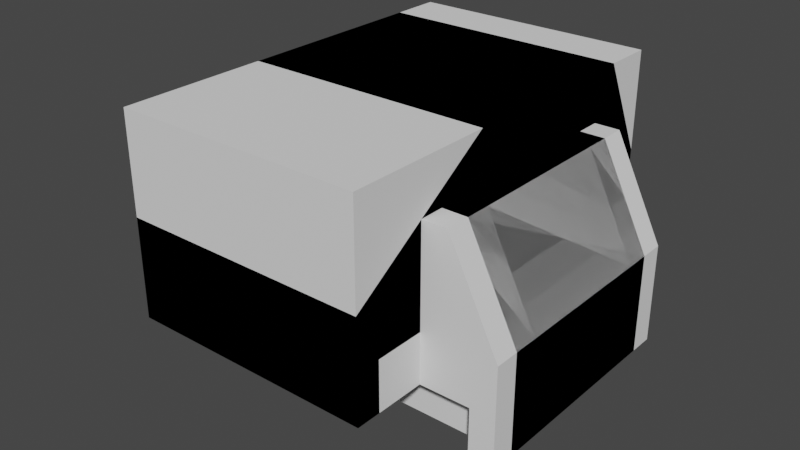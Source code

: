 # Source: DefaultVehicle.blend  (saved by Blender 3.6.11; exported with 4.5.12 LTS)
import bpy
from mathutils import Matrix  # noqa: F401  (used for matrix-valued properties, if any)

bpy.ops.wm.read_factory_settings(use_empty=True)
scene = bpy.context.scene
scene.name = 'Scene'

# ---- collections
col_collection = bpy.data.collections.new('Collection'); scene.collection.children.link(col_collection)

# ---- world
world_world = bpy.data.worlds.new('World'); scene.world = world_world
world_world.use_nodes = True; world_world.node_tree.nodes.clear()
_N = world_world.node_tree.nodes; _L = world_world.node_tree.links
n0 = _N.new('ShaderNodeOutputWorld'); n0.name = 'World Output'; n0.location = (300, 300)
n1 = _N.new('ShaderNodeBackground'); n1.name = 'Background'; n1.location = (10, 300)
n1.inputs[0].default_value = (0.05088, 0.05088, 0.05088, 1.0)
_L.new(n1.outputs[0], n0.inputs[0])
n0.is_active_output = True
world_world.color = (0.05088, 0.05088, 0.05088)
world_world.use_sun_shadow = False
world_world.sun_shadow_jitter_overblur = 0.0

# ---- meshes
me_cube_001 = bpy.data.meshes.new('Cube.001')
me_cube_001.from_pydata([(-1.0, -1.0, -1.0), (-1.0, -1.0, 1.0), (-1.0, 1.0, -1.0), (-1.0, 1.0, 1.0), (1.0, -1.0, -1.0), (1.0, -1.0, 1.0), (1.0, 1.0, -1.0), (1.0, 1.0, 1.0), (-0.25, 1.0, -1.0), (-0.25, 1.0, 1.0), (-0.25, -1.0, -1.0), (-0.25, -1.0, 1.0), (0.75, 1.0, 1.0), (0.75, -1.0, -1.0), (0.75, 1.0, -1.0), (0.75, -1.0, 1.0), (0.75, -1.0, 3.0), (-0.25, -1.0, 3.0), (-0.25, 1.0, 3.0), (0.75, 1.0, 3.0)], [], [(0, 1, 3, 2), (14, 12, 7, 6), (6, 7, 5, 4), (10, 11, 1, 0), (14, 6, 4, 13), (11, 17, 1), (11, 15, 16, 17), (2, 8, 10, 0), (13, 15, 11, 10), (2, 3, 9, 8), (4, 5, 15, 13), (15, 5, 16), (8, 14, 13, 10), (8, 9, 12, 14), (19, 18, 17, 16), (12, 9, 18, 19), (9, 3, 18), (12, 19, 7), (1, 3, 18, 17), (7, 5, 16, 19)])
_uv = me_cube_001.uv_layers.new(name='UVMap')
_uv.uv.foreach_set('vector', [0.375, 0.0, 0.625, 0.0, 0.625, 0.25, 0.375, 0.25, 0.375, 0.4375, 0.625, 0.4375, 0.625, 0.5, 0.375, 0.5, 0.375, 0.5, 0.625, 0.5, 0.625, 0.75, 0.375, 0.75, 0.375, 0.875, 0.625, 0.875, 0.625, 1.0, 0.375, 1.0, 0.3125, 0.5, 0.375, 0.5, 0.375, 0.75, 0.3125, 0.75, 0.625, 0.875, 0.625, 0.875, 0.625, 0.0, 0.625, 0.875, 0.625, 0.8125, 0.625, 0.8125, 0.625, 0.875, 0.125, 0.5, 0.25, 0.5, 0.25, 0.75, 0.125, 0.75, 0.375, 0.8125, 0.625, 0.8125, 0.625, 0.875, 0.375, 0.875, 0.375, 0.25, 0.625, 0.25, 0.625, 0.375, 0.375, 0.375, 0.375, 0.75, 0.625, 0.75, 0.625, 0.8125, 0.375, 0.8125, 0.625, 0.8125, 0.625, 0.75, 0.625, 0.8125, 0.25, 0.5, 0.3125, 0.5, 0.3125, 0.75, 0.25, 0.75, 0.375, 0.375, 0.625, 0.375, 0.625, 0.4375, 0.375, 0.4375, 0.6875, 0.5, 0.75, 0.5, 0.75, 0.75, 0.6875, 0.75, 0.625, 0.4375, 0.625, 0.375, 0.625, 0.375, 0.625, 0.4375, 0.625, 0.375, 0.625, 0.25, 0.625, 0.375, 0.625, 0.4375, 0.625, 0.4375, 0.625, 0.5, 0.625, 0.0, 0.625, 0.25, 0.75, 0.5, 0.75, 0.75, 0.625, 0.5, 0.625, 0.75, 0.6875, 0.75, 0.6875, 0.5])
me_cube_001.update()
me_cube_002 = bpy.data.meshes.new('Cube.002')
me_cube_002.from_pydata([(-1.0, -1.25, -1.0), (-1.0, -1.25, 1.0), (-1.0, 1.25, -1.0), (-1.0, 1.25, 1.0), (1.0, -1.25, -1.0), (1.0, -1.25, 1.0), (1.0, 1.25, -1.0), (1.0, 1.25, 1.0), (-0.25, 1.25, -1.0), (-0.25, 1.25, 1.0), (-0.25, -1.25, -1.0), (-0.25, -1.25, 1.0), (0.75, 1.25, 1.0), (0.75, -0.75, 0.0), (0.75, -1.25, 1.0), (0.75, -1.25, 3.0), (-0.25, -1.25, 3.0), (-0.25, 1.25, 3.0), (0.75, 1.25, 3.0), (-1.0, -1.25, 0.0), (-1.0, 1.25, 0.0), (1.0, 1.25, 0.0), (1.0, -1.25, 0.0), (-0.25, -1.25, 0.0), (-0.25, 1.25, 0.0), (0.75, -1.25, 0.0), (0.75, 1.25, 0.0), (-1.0, -0.75, -1.0), (-1.0, -0.75, 1.0), (1.0, -0.75, -1.0), (1.0, -0.75, 1.0), (-0.25, -0.75, -1.0), (0.75, -0.75, -1.0), (-0.25, -0.75, 3.0), (0.75, -0.75, 3.0), (1.0, -0.75, 0.0), (-1.0, -0.75, 0.0), (-0.625, -0.75, 0.0), (-0.5, -0.75, 0.0), (-0.875, -1.25, -1.0), (-0.375, -0.75, 0.0), (-0.375, -1.25, -1.0), (-0.375, -1.25, 0.0), (-0.5, -1.25, 0.0), (-0.625, -1.25, 0.0), (-0.75, -1.25, 0.0), (-0.875, -1.25, 0.0), (-0.375, -0.75, -1.0), (-0.5, -0.75, -1.0), (-0.625, -0.75, -1.0), (-0.75, -0.75, -1.0), (-0.875, -0.75, -1.0), (-0.75, -0.75, 0.0), (-0.875, -0.75, 0.0), (0.875, -1.25, -1.0), (0.875, -1.25, 0.0), (0.375, -1.25, -1.0), (0.625, -1.25, 0.0), (0.5, -1.25, 0.0), (0.375, -1.25, 0.0), (0.625, -0.75, -1.0), (0.5, -0.75, -1.0), (0.375, -0.75, -1.0), (0.375, -0.75, 0.0), (0.5, -0.75, 0.0), (0.625, -0.75, 0.0), (0.875, -0.75, -1.0), (0.875, -0.75, 0.0), (-1.0, 0.75, 1.0), (1.0, 0.75, -1.0), (-1.0, 0.75, 0.0), (-1.0, 0.75, -1.0), (1.0, 0.75, 1.0), (-0.25, 0.75, 3.0), (0.75, 0.75, 3.0), (1.0, 0.75, 0.0), (0.75, 0.75, -1.0), (-0.25, 0.75, -1.0), (0.875, 1.25, -1.0), (0.875, 1.25, 0.0), (0.875, 0.75, -1.0), (0.375, 1.25, -1.0), (0.375, 0.75, 0.0), (0.375, 1.25, 0.0), (0.5, 1.25, 0.0), (0.625, 1.25, 0.0), (0.625, 0.75, -1.0), (0.5, 0.75, -1.0), (0.375, 0.75, -1.0), (0.5, 0.75, 0.0), (0.625, 0.75, 0.0), (0.875, 0.75, 0.0), (0.75, 0.75, 0.0), (-0.375, 1.25, -1.0), (-0.625, 0.75, 0.0), (-0.5, 0.75, 0.0), (-0.375, 0.75, 0.0), (-0.875, 1.25, -1.0), (-0.875, 1.25, 0.0), (-0.75, 1.25, 0.0), (-0.625, 1.25, 0.0), (-0.5, 1.25, 0.0), (-0.375, 1.25, 0.0), (-0.375, 0.75, -1.0), (-0.5, 0.75, -1.0), (-0.625, 0.75, -1.0), (-0.75, 0.75, -1.0), (-0.875, 0.75, -1.0), (-0.75, 0.75, 0.0), (-0.875, 0.75, 0.0)], [], [(70, 68, 3, 20), (26, 12, 7, 21, 79), (35, 30, 5, 22), (23, 11, 1, 19, 46, 45, 44, 43, 42), (54, 66, 29, 4), (11, 16, 1), (11, 14, 15, 16), (0, 27, 51, 39), (25, 14, 11, 23, 59, 58, 57), (20, 3, 9, 24, 102, 101, 100, 99, 98), (22, 5, 14, 25, 55), (14, 5, 15), (24, 9, 12, 26, 85, 84, 83), (34, 33, 16, 15), (12, 9, 17, 18), (9, 3, 17), (12, 18, 7), (68, 3, 17, 73), (30, 5, 15, 34), (22, 55, 54, 4), (93, 102, 24, 8), (0, 39, 46, 19), (29, 35, 22, 4), (78, 79, 21, 6), (71, 70, 20, 2), (0, 19, 36, 27), (69, 75, 35, 29), (72, 30, 34, 74), (1, 28, 33, 16), (74, 73, 33, 34), (93, 8, 77, 103), (78, 6, 69, 80), (75, 72, 30, 35), (19, 1, 28, 36), (41, 10, 23, 42), (41, 47, 31, 10), (48, 47, 40, 38), (51, 50, 52, 53), (49, 48, 38, 37), (50, 49, 37, 52), (38, 40, 42, 43), (37, 38, 43, 44), (45, 52, 37, 44), (46, 53, 52, 45), (51, 53, 46, 39), (41, 42, 40, 47), (56, 59, 23, 10), (31, 62, 56, 10), (61, 60, 65, 64), (62, 61, 64, 63), (60, 32, 13, 65), (32, 66, 67, 13), (13, 67, 55, 25), (57, 65, 13, 25), (58, 64, 65, 57), (59, 63, 64, 58), (62, 63, 59, 56), (54, 55, 67, 66), (21, 7, 72, 75), (18, 17, 73, 74), (7, 72, 74, 18), (6, 21, 75, 69), (27, 36, 70, 71), (28, 68, 73, 33), (36, 28, 68, 70), (77, 88, 87, 86, 76, 32, 60, 61, 62, 31), (71, 107, 106, 105, 104, 103, 77, 31, 47, 48, 49, 50, 51, 27), (76, 80, 69, 29, 66, 32), (91, 92, 26, 79), (90, 89, 84, 85), (84, 89, 82, 83), (8, 81, 88, 77), (86, 87, 89, 90), (82, 88, 81, 83), (76, 86, 90, 92), (87, 88, 82, 89), (8, 24, 83, 81), (80, 76, 92, 91), (78, 80, 91, 79), (85, 26, 92, 90), (2, 97, 107, 71), (100, 101, 95, 94), (99, 100, 94, 108), (109, 98, 99, 108), (109, 107, 97, 98), (2, 20, 98, 97), (103, 104, 95, 96), (105, 106, 108, 94), (104, 105, 94, 95), (106, 107, 109, 108), (101, 102, 96, 95), (103, 96, 102, 93)])
_uv = me_cube_002.uv_layers.new(name='UVMap')
_uv.uv.foreach_set('vector', [0.3999, 0.6, 0.2667, 0.6, 0.2667, 0.5333, 0.3999, 0.5333, 0.2333, 0.4, 0.2333, 0.2667, 0.2667, 0.2667, 0.2667, 0.4, 0.25, 0.4, 0.6662, 0.7333, 0.5333, 0.7333, 0.5333, 0.6667, 0.6662, 0.6667, 0.4333, 0.4, 0.4333, 0.2667, 0.5333, 0.2667, 0.5333, 0.4, 0.5167, 0.4, 0.5, 0.4, 0.4833, 0.4, 0.4667, 0.4, 0.45, 0.4, 0.01667, 0.5333, 0.01667, 0.6, 0.0, 0.6, 0.0, 0.5333, 0.4333, 0.2667, 0.4333, 0.0, 0.5333, 0.2667, 0.4333, 0.2667, 0.3, 0.2667, 0.3, 0.0, 0.4333, 0.0, 0.2667, 0.5333, 0.2667, 0.6, 0.25, 0.6, 0.25, 0.5333, 0.3, 0.4, 0.3, 0.2667, 0.4333, 0.2667, 0.4333, 0.4, 0.35, 0.4, 0.3333, 0.4, 0.3167, 0.4, 0.0, 0.4, 0.0, 0.2667, 0.1, 0.2667, 0.1, 0.4, 0.08333, 0.4, 0.06667, 0.4, 0.05, 0.4, 0.03333, 0.4, 0.01667, 0.4, 0.2667, 0.4, 0.2667, 0.2667, 0.3, 0.2667, 0.3, 0.4, 0.2833, 0.4, 0.3, 0.2667, 0.2667, 0.2667, 0.3, 0.0, 0.1, 0.4, 0.1, 0.2667, 0.2333, 0.2667, 0.2333, 0.4, 0.2167, 0.4, 0.2, 0.4, 0.1833, 0.4, 0.9342, 0.4, 0.8008, 0.4, 0.8008, 0.3333, 0.9342, 0.3333, 0.2333, 0.2667, 0.1, 0.2667, 0.1, 0.0, 0.2333, 0.0, 0.1, 0.2667, 0.0, 0.2667, 0.1, 0.0, 0.2333, 0.2667, 0.2333, 0.0, 0.2667, 0.2667, 0.8073, 0.2667, 0.8073, 0.3333, 0.5333, 0.3333, 0.5333, 0.2667, 0.8008, 0.6, 0.8008, 0.6667, 0.5333, 0.6667, 0.5333, 0.6, 0.2667, 0.4, 0.2833, 0.4, 0.2833, 0.5333, 0.2667, 0.5333, 0.08333, 0.5333, 0.08333, 0.4, 0.1, 0.4, 0.1, 0.5333, 0.5333, 0.5333, 0.5167, 0.5333, 0.5167, 0.4, 0.5333, 0.4, 0.7991, 0.7333, 0.6662, 0.7333, 0.6662, 0.6667, 0.7991, 0.6667, 0.25, 0.5333, 0.25, 0.4, 0.2667, 0.4, 0.2667, 0.5333, 0.5332, 0.6, 0.3999, 0.6, 0.3999, 0.5333, 0.5332, 0.5333, 0.5332, 0.8667, 0.3999, 0.8667, 0.3999, 0.8, 0.5332, 0.8, 0.7991, 0.9333, 0.6662, 0.9333, 0.6662, 0.7333, 0.7991, 0.7333, 0.8008, 0.4, 0.8008, 0.6, 0.5333, 0.6, 0.5333, 0.4, 0.8073, 2.829e-08, 0.8073, 0.06667, 0.5333, 0.06667, 0.5333, 4.027e-08, 0.9342, 0.6, 0.8008, 0.6, 0.8008, 0.4, 0.9342, 0.4, 0.1833, 0.8667, 0.1667, 0.8667, 0.1667, 0.8, 0.1833, 0.8, 0.01667, 0.8667, 0.0, 0.8667, 0.0, 0.8, 0.01667, 0.8, 0.6662, 0.9333, 0.5333, 0.9333, 0.5333, 0.7333, 0.6662, 0.7333, 0.3999, 0.8667, 0.2667, 0.8667, 0.2667, 0.8, 0.3999, 0.8, 0.45, 0.5333, 0.4333, 0.5333, 0.4333, 0.4, 0.45, 0.4, 0.1833, 0.5333, 0.1833, 0.6, 0.1667, 0.6, 0.1667, 0.5333, 0.8158, 0.8, 0.7991, 0.8, 0.7991, 0.6667, 0.8158, 0.6667, 0.8658, 0.8, 0.8491, 0.8, 0.8491, 0.6667, 0.8658, 0.6667, 0.8324, 0.8, 0.8158, 0.8, 0.8158, 0.6667, 0.8324, 0.6667, 0.8491, 0.8, 0.8324, 0.8, 0.8324, 0.6667, 0.8491, 0.6667, 0.15, 0.9333, 0.1333, 0.9333, 0.1333, 0.8667, 0.15, 0.8667, 0.1667, 0.9333, 0.15, 0.9333, 0.15, 0.8667, 0.1667, 0.8667, 0.1833, 0.8667, 0.1833, 0.9333, 0.1667, 0.9333, 0.1667, 0.8667, 0.2, 0.8667, 0.2, 0.9333, 0.1833, 0.9333, 0.1833, 0.8667, 7.947e-09, 0.9996, 7.947e-09, 0.8667, 0.06667, 0.8667, 0.06667, 0.9996, 0.8658, 0.9333, 0.8658, 0.8, 0.9324, 0.8, 0.9324, 0.9333, 0.35, 0.5333, 0.35, 0.4, 0.4333, 0.4, 0.4333, 0.5333, 0.1667, 0.6, 0.08333, 0.6, 0.08333, 0.5333, 0.1667, 0.5333, 0.8573, 0.1333, 0.8406, 0.1333, 0.8406, 0.0, 0.8573, 0.0, 0.874, 0.1333, 0.8573, 0.1333, 0.8573, 0.0, 0.874, 0.0, 0.8406, 0.1333, 0.824, 0.1333, 0.824, 0.0, 0.8406, 0.0, 0.824, 0.1333, 0.8073, 0.1333, 0.8073, 0.0, 0.824, 0.0, 0.2167, 0.9333, 0.2, 0.9333, 0.2, 0.8667, 0.2167, 0.8667, 0.2333, 0.8667, 0.2333, 0.9333, 0.2167, 0.9333, 0.2167, 0.8667, 0.25, 0.8667, 0.25, 0.9333, 0.2333, 0.9333, 0.2333, 0.8667, 0.2667, 0.8667, 0.2667, 0.9333, 0.25, 0.9333, 0.25, 0.8667, 0.9324, 0.7996, 0.9324, 0.6667, 0.9991, 0.6667, 0.9991, 0.7996, 0.874, 0.1333, 0.874, 2.484e-10, 0.9406, 2.484e-10, 0.9406, 0.1333, 0.6662, 1.0, 0.5333, 1.0, 0.5333, 0.9333, 0.6662, 0.9333, 0.9342, 0.6667, 0.8008, 0.6667, 0.8008, 0.6, 0.9342, 0.6, 0.8008, 0.3333, 0.8008, 0.4, 0.5333, 0.4, 0.5333, 0.3333, 0.7991, 1.0, 0.6662, 1.0, 0.6662, 0.9333, 0.7991, 0.9333, 0.5332, 0.8, 0.3999, 0.8, 0.3999, 0.6, 0.5332, 0.6, 0.8073, 0.06667, 0.8073, 0.2667, 0.5333, 0.2667, 0.5333, 0.06667, 0.3999, 0.8, 0.2667, 0.8, 0.2667, 0.6, 0.3999, 0.6, 0.1667, 0.8, 0.08333, 0.8, 0.06667, 0.8, 0.05, 0.8, 0.03333, 0.8, 0.03333, 0.6, 0.05, 0.6, 0.06667, 0.6, 0.08333, 0.6, 0.1667, 0.6, 0.2667, 0.8, 0.25, 0.8, 0.2333, 0.8, 0.2167, 0.8, 0.2, 0.8, 0.1833, 0.8, 0.1667, 0.8, 0.1667, 0.6, 0.1833, 0.6, 0.2, 0.6, 0.2167, 0.6, 0.2333, 0.6, 0.25, 0.6, 0.2667, 0.6, 0.03333, 0.8, 0.01667, 0.8, 0.0, 0.8, 0.0, 0.6, 0.01667, 0.6, 0.03333, 0.6, 0.2667, 0.9333, 0.2667, 0.9167, 0.3333, 0.9167, 0.3333, 0.9333, 0.2667, 0.9, 0.2667, 0.8833, 0.3333, 0.8833, 0.3333, 0.9, 0.3333, 0.8833, 0.2667, 0.8833, 0.2667, 0.8667, 0.3333, 0.8667, 0.1667, 0.8667, 0.08333, 0.8667, 0.08333, 0.8, 0.1667, 0.8, 0.8991, 0.8, 0.8824, 0.8, 0.8824, 0.6667, 0.8991, 0.6667, 0.9991, 0.8, 0.9991, 0.9329, 0.9324, 0.9329, 0.9324, 0.8, 0.9158, 0.8, 0.8991, 0.8, 0.8991, 0.6667, 0.9158, 0.6667, 0.8824, 0.8, 0.8658, 0.8, 0.8658, 0.6667, 0.8824, 0.6667, 0.1, 0.5333, 0.1, 0.4, 0.1833, 0.4, 0.1833, 0.5333, 0.9324, 0.8, 0.9158, 0.8, 0.9158, 0.6667, 0.9324, 0.6667, 0.9406, 0.2666, 0.874, 0.2666, 0.874, 0.1333, 0.9406, 0.1333, 0.3333, 0.9, 0.3333, 0.9167, 0.2667, 0.9167, 0.2667, 0.9, 0.2667, 0.8667, 0.25, 0.8667, 0.25, 0.8, 0.2667, 0.8, 0.8406, 0.3333, 0.824, 0.3333, 0.824, 0.2667, 0.8406, 0.2667, 0.8573, 0.3333, 0.8406, 0.3333, 0.8406, 0.2667, 0.8573, 0.2667, 0.874, 0.2667, 0.874, 0.3333, 0.8573, 0.3333, 0.8573, 0.2667, 0.1333, 0.8667, 0.1333, 0.9996, 0.06667, 0.9996, 0.06667, 0.8667, 0.0, 0.5333, 0.0, 0.4, 0.01667, 0.4, 0.01667, 0.5333, 0.874, 0.2667, 0.8573, 0.2667, 0.8573, 0.1333, 0.874, 0.1333, 0.8406, 0.2667, 0.824, 0.2667, 0.824, 0.1333, 0.8406, 0.1333, 0.8573, 0.2667, 0.8406, 0.2667, 0.8406, 0.1333, 0.8573, 0.1333, 0.824, 0.2667, 0.8073, 0.2667, 0.8073, 0.1333, 0.824, 0.1333, 0.824, 0.3333, 0.8073, 0.3333, 0.8073, 0.2667, 0.824, 0.2667, 0.7991, 0.9333, 0.7991, 0.8, 0.8658, 0.8, 0.8658, 0.9333])
me_cube_002.update()
me_cube_003 = bpy.data.meshes.new('Cube.003')
me_cube_003.from_pydata([(2.5, -4.0, 1.0), (2.5, -4.0, 3.0), (-2.5, -4.0, 1.0), (-2.5, -4.0, 3.0), (2.5, 4.0, 1.0), (2.5, 4.0, 3.0), (-2.5, 4.0, 1.0), (-2.5, 4.0, 3.0), (-2.5, -1.0, 1.0), (-2.5, -1.0, 3.0), (2.5, -1.0, 1.0), (2.5, -1.0, 3.0), (-2.5, 3.0, 3.0), (1.5, 3.0, 2.0), (2.5, 3.0, 3.0), (2.5, 3.0, 5.0), (2.5, -1.0, 5.0), (-2.5, -1.0, 5.0), (-2.5, 3.0, 5.0), (2.5, -4.0, 2.0), (-2.5, -4.0, 2.0), (-2.5, 4.0, 2.0), (2.5, 4.0, 2.0), (2.5, -1.0, 2.0), (-2.5, -1.0, 2.0), (2.5, 3.0, 2.0), (-2.5, 3.0, 2.0), (1.5, -4.0, 1.0), (1.5, -4.0, 3.0), (1.5, 4.0, 1.0), (1.5, 4.0, 3.0), (1.5, -1.0, 1.0), (1.5, 3.0, 1.0), (1.5, -1.0, 5.0), (1.5, 3.0, 5.0), (1.5, 4.0, 2.0), (1.5, -4.0, 2.0), (1.5, -2.5, 2.0), (1.5, -2.0, 2.0), (2.5, -3.5, 1.0), (1.5, -1.5, 2.0), (2.5, -1.5, 1.0), (2.5, -1.5, 2.0), (2.5, -2.0, 2.0), (2.5, -2.5, 2.0), (2.5, -3.0, 2.0), (2.5, -3.5, 2.0), (1.5, -1.5, 1.0), (1.5, -2.0, 1.0), (1.5, -2.5, 1.0), (1.5, -3.0, 1.0), (1.5, -3.5, 1.0), (1.5, -3.0, 2.0), (1.5, -3.5, 2.0), (2.5, 3.5, 1.0), (2.5, 3.5, 2.0), (2.5, 1.5, 1.0), (2.5, 2.5, 2.0), (2.5, 2.0, 2.0), (2.5, 1.5, 2.0), (1.5, 2.5, 1.0), (1.5, 2.0, 1.0), (1.5, 1.5, 1.0), (1.5, 1.5, 2.0), (1.5, 2.0, 2.0), (1.5, 2.5, 2.0), (1.5, 3.5, 1.0), (1.5, 3.5, 2.0), (-1.5, -4.0, 3.0), (-1.5, 4.0, 1.0), (-1.5, -4.0, 2.0), (-1.5, -4.0, 1.0), (-1.5, 4.0, 3.0), (-1.5, -1.0, 5.0), (-1.5, 3.0, 5.0), (-1.5, 4.0, 2.0), (-1.5, 3.0, 1.0), (-1.5, -1.0, 1.0), (-2.5, 3.5, 1.0), (-2.5, 3.5, 2.0), (-1.5, 3.5, 1.0), (-2.5, 1.5, 1.0), (-1.5, 1.5, 2.0), (-2.5, 1.5, 2.0), (-2.5, 2.0, 2.0), (-2.5, 2.5, 2.0), (-1.5, 2.5, 1.0), (-1.5, 2.0, 1.0), (-1.5, 1.5, 1.0), (-1.5, 2.0, 2.0), (-1.5, 2.5, 2.0), (-1.5, 3.5, 2.0), (-1.5, 3.0, 2.0), (-2.5, -1.5, 1.0), (-1.5, -2.5, 2.0), (-1.5, -2.0, 2.0), (-1.5, -1.5, 2.0), (-2.5, -3.5, 1.0), (-2.5, -3.5, 2.0), (-2.5, -3.0, 2.0), (-2.5, -2.5, 2.0), (-2.5, -2.0, 2.0), (-2.5, -1.5, 2.0), (-1.5, -1.5, 1.0), (-1.5, -2.0, 1.0), (-1.5, -2.5, 1.0), (-1.5, -3.0, 1.0), (-1.5, -3.5, 1.0), (-1.5, -3.0, 2.0), (-1.5, -3.5, 2.0)], [], [(70, 68, 3, 20), (26, 12, 7, 21, 79), (35, 30, 5, 22), (23, 11, 1, 19, 46, 45, 44, 43, 42), (54, 66, 29, 4), (11, 16, 1), (11, 14, 15, 16), (0, 27, 51, 39), (25, 14, 11, 23, 59, 58, 57), (20, 3, 9, 24, 102, 101, 100, 99, 98), (22, 5, 14, 25, 55), (14, 5, 15), (24, 9, 12, 26, 85, 84, 83), (34, 33, 16, 15), (12, 9, 17, 18), (9, 3, 17), (12, 18, 7), (68, 73, 17, 3), (30, 34, 15, 5), (22, 55, 54, 4), (93, 102, 24, 8), (0, 39, 46, 19), (29, 35, 22, 4), (78, 79, 21, 6), (71, 70, 20, 2), (0, 19, 36, 27), (69, 75, 35, 29), (72, 74, 34, 30), (1, 16, 33, 28), (74, 73, 33, 34), (93, 8, 77, 103), (78, 6, 69, 80), (75, 72, 30, 35), (19, 1, 28, 36), (41, 10, 23, 42), (41, 47, 31, 10), (48, 47, 40, 38), (51, 50, 52, 53), (49, 48, 38, 37), (50, 49, 37, 52), (38, 40, 42, 43), (37, 38, 43, 44), (45, 52, 37, 44), (46, 53, 52, 45), (51, 53, 46, 39), (41, 42, 40, 47), (56, 59, 23, 10), (31, 62, 56, 10), (61, 60, 65, 64), (62, 61, 64, 63), (60, 32, 13, 65), (32, 66, 67, 13), (13, 67, 55, 25), (57, 65, 13, 25), (58, 64, 65, 57), (59, 63, 64, 58), (62, 63, 59, 56), (54, 55, 67, 66), (21, 7, 72, 75), (18, 17, 73, 74), (7, 18, 74, 72), (6, 21, 75, 69), (27, 36, 70, 71), (28, 33, 73, 68), (36, 28, 68, 70), (77, 88, 87, 86, 76, 32, 60, 61, 62, 31), (71, 107, 106, 105, 104, 103, 77, 31, 47, 48, 49, 50, 51, 27), (76, 80, 69, 29, 66, 32), (91, 92, 26, 79), (90, 89, 84, 85), (84, 89, 82, 83), (8, 81, 88, 77), (86, 87, 89, 90), (82, 88, 81, 83), (76, 86, 90, 92), (87, 88, 82, 89), (8, 24, 83, 81), (80, 76, 92, 91), (78, 80, 91, 79), (85, 26, 92, 90), (2, 97, 107, 71), (100, 101, 95, 94), (99, 100, 94, 108), (109, 98, 99, 108), (109, 107, 97, 98), (2, 20, 98, 97), (103, 104, 95, 96), (105, 106, 108, 94), (104, 105, 94, 95), (106, 107, 109, 108), (101, 102, 96, 95), (103, 96, 102, 93)])
_uv = me_cube_003.uv_layers.new(name='UVMap')
_uv.uv.foreach_set('vector', [0.6722, 0.6, 0.6055, 0.6, 0.6055, 0.5333, 0.6722, 0.5333, 0.5333, 0.06667, 0.4667, 0.06667, 0.4667, 1.139e-08, 0.5333, 8.476e-09, 0.5333, 0.03333, 0.5392, 0.6, 0.4729, 0.6, 0.4729, 0.5333, 0.5392, 0.5333, 0.8, 0.2, 0.7333, 0.2, 0.7333, -2.659e-10, 0.8, -3.18e-09, 0.8, 0.03333, 0.8, 0.06667, 0.8, 0.1, 0.8, 0.1333, 0.8, 0.1667, 2.186e-08, 0.5, 0.06667, 0.5, 0.06667, 0.5333, 2.331e-08, 0.5333, 0.7333, 0.2, 0.6, 0.2, 0.7333, -2.659e-10, 0.7333, 0.2, 0.7333, 0.4667, 0.6, 0.4667, 0.6, 0.2, 0.0, 0.0, 0.06667, -2.914e-09, 0.06667, 0.03333, 1.457e-09, 0.03333, 0.8, 0.4667, 0.7333, 0.4667, 0.7333, 0.2, 0.8, 0.2, 0.8, 0.3667, 0.8, 0.4, 0.8, 0.4333, 0.5333, 0.5333, 0.4667, 0.5333, 0.4667, 0.3333, 0.5333, 0.3333, 0.5333, 0.3667, 0.5333, 0.4, 0.5333, 0.4333, 0.5333, 0.4667, 0.5333, 0.5, 0.8, 0.5333, 0.7333, 0.5333, 0.7333, 0.4667, 0.8, 0.4667, 0.8, 0.5, 0.7333, 0.4667, 0.7333, 0.5333, 0.6, 0.4667, 0.5333, 0.3333, 0.4667, 0.3333, 0.4667, 0.06667, 0.5333, 0.06667, 0.5333, 0.1, 0.5333, 0.1333, 0.5333, 0.1667, 0.06667, 0.5333, 0.06667, 0.8, 1.907e-08, 0.8, 7.418e-09, 0.5333, 0.4667, 0.06667, 0.4667, 0.3333, 0.3333, 0.3333, 0.3333, 0.06667, 0.4667, 0.3333, 0.4667, 0.5333, 0.3333, 0.3333, 0.4667, 0.06667, 0.3333, 0.06667, 0.4667, 1.139e-08, 0.2667, 1.0, 0.2667, 0.8, 0.3333, 0.8, 0.3333, 1.0, 0.4729, 0.6, 0.3333, 0.6, 0.3333, 0.5333, 0.4729, 0.5333, 0.8, 0.5333, 0.8, 0.5, 0.8667, 0.5, 0.8667, 0.5333, 0.6, 0.3667, 0.5333, 0.3667, 0.5333, 0.3333, 0.6, 0.3333, 0.8667, -6.094e-09, 0.8667, 0.03333, 0.8, 0.03333, 0.8, -3.18e-09, 0.6055, 0.6, 0.5392, 0.6, 0.5392, 0.5333, 0.6055, 0.5333, 0.6, 0.03333, 0.5333, 0.03333, 0.5333, 8.476e-09, 0.6, 5.562e-09, 0.7389, 0.6, 0.6722, 0.6, 0.6722, 0.5333, 0.7389, 0.5333, 0.7389, 0.8667, 0.6722, 0.8667, 0.6722, 0.8, 0.7389, 0.8, 0.6055, 0.8, 0.5392, 0.8, 0.5392, 0.6, 0.6055, 0.6, 0.4729, 0.8, 0.3333, 0.8, 0.3333, 0.6, 0.4729, 0.6, 2.782e-08, 1.0, 1.907e-08, 0.8, 0.06667, 0.8, 0.06667, 1.0, 0.2667, 0.5333, 0.2667, 0.8, 0.06667, 0.8, 0.06667, 0.5333, 0.3333, 0.1667, 0.3333, 0.2, 0.2667, 0.2, 0.2667, 0.1667, 0.3333, 0.5, 0.3333, 0.5333, 0.2667, 0.5333, 0.2667, 0.5, 0.5392, 0.8, 0.4729, 0.8, 0.4729, 0.6, 0.5392, 0.6, 0.6722, 0.8667, 0.6055, 0.8667, 0.6055, 0.8, 0.6722, 0.8, 0.8667, 0.1667, 0.8667, 0.2, 0.8, 0.2, 0.8, 0.1667, 7.285e-09, 0.1667, 0.06667, 0.1667, 0.06667, 0.2, 8.742e-09, 0.2, 0.8055, 0.6333, 0.8055, 0.6667, 0.7389, 0.6667, 0.7389, 0.6333, 0.8055, 0.5333, 0.8055, 0.5667, 0.7389, 0.5667, 0.7389, 0.5333, 0.8055, 0.6, 0.8055, 0.6333, 0.7389, 0.6333, 0.7389, 0.6, 0.8055, 0.5667, 0.8055, 0.6, 0.7389, 0.6, 0.7389, 0.5667, 0.8055, 0.7667, 0.8055, 0.8, 0.7389, 0.8, 0.7389, 0.7667, 0.8055, 0.7333, 0.8055, 0.7667, 0.7389, 0.7667, 0.7389, 0.7333, 0.7389, 0.7, 0.8055, 0.7, 0.8055, 0.7333, 0.7389, 0.7333, 0.7389, 0.6667, 0.8055, 0.6667, 0.8055, 0.7, 0.7389, 0.7, 0.8052, 0.9731, 0.7389, 0.9731, 0.7389, 0.9064, 0.8052, 0.9064, 0.4535, 0.9333, 0.4535, 0.8667, 0.5201, 0.8667, 0.5201, 0.9333, 0.8667, 0.3667, 0.8, 0.3667, 0.8, 0.2, 0.8667, 0.2, 0.06667, 0.2, 0.06667, 0.3667, 1.603e-08, 0.3667, 8.742e-09, 0.2, 0.8722, 0.7, 0.8722, 0.7333, 0.8055, 0.7333, 0.8055, 0.7, 0.8722, 0.6667, 0.8722, 0.7, 0.8055, 0.7, 0.8055, 0.6667, 0.8722, 0.7333, 0.8722, 0.7667, 0.8055, 0.7667, 0.8055, 0.7333, 0.8722, 0.7667, 0.8722, 0.8, 0.8055, 0.8, 0.8055, 0.7667, 0.9333, 0.5, 0.9333, 0.5333, 0.8667, 0.5333, 0.8667, 0.5, 0.8667, 0.4667, 0.9333, 0.4667, 0.9333, 0.5, 0.8667, 0.5, 0.8667, 0.4333, 0.9333, 0.4333, 0.9333, 0.4667, 0.8667, 0.4667, 0.8667, 0.4, 0.9333, 0.4, 0.9333, 0.4333, 0.8667, 0.4333, 0.7198, 0.9333, 0.6535, 0.9333, 0.6535, 0.8667, 0.7198, 0.8667, 0.5201, 0.9333, 0.5201, 0.8667, 0.5868, 0.8667, 0.5868, 0.9333, 0.5392, 0.8667, 0.4729, 0.8667, 0.4729, 0.8, 0.5392, 0.8, 0.3333, 0.5333, 0.3333, 0.8, 0.2667, 0.8, 0.2667, 0.5333, 0.4729, 0.8667, 0.3333, 0.8667, 0.3333, 0.8, 0.4729, 0.8, 0.6055, 0.8667, 0.5392, 0.8667, 0.5392, 0.8, 0.6055, 0.8, 0.7389, 0.8, 0.6722, 0.8, 0.6722, 0.6, 0.7389, 0.6, 0.06667, 1.0, 0.06667, 0.8, 0.2667, 0.8, 0.2667, 1.0, 0.6722, 0.8, 0.6055, 0.8, 0.6055, 0.6, 0.6722, 0.6, 0.2667, 0.2, 0.2667, 0.3667, 0.2667, 0.4, 0.2667, 0.4333, 0.2667, 0.4667, 0.06667, 0.4667, 0.06667, 0.4333, 0.06667, 0.4, 0.06667, 0.3667, 0.06667, 0.2, 0.2667, -1.166e-08, 0.2667, 0.03333, 0.2667, 0.06667, 0.2667, 0.1, 0.2667, 0.1333, 0.2667, 0.1667, 0.2667, 0.2, 0.06667, 0.2, 0.06667, 0.1667, 0.06667, 0.1333, 0.06667, 0.1, 0.06667, 0.06667, 0.06667, 0.03333, 0.06667, -2.914e-09, 0.2667, 0.4667, 0.2667, 0.5, 0.2667, 0.5333, 0.06667, 0.5333, 0.06667, 0.5, 0.06667, 0.4667, 0.8667, 0.1333, 0.8667, 0.1, 0.9333, 0.1, 0.9333, 0.1333, 0.8667, 0.06667, 0.8667, 0.03333, 0.9333, 0.03333, 0.9333, 0.06667, 0.9333, 0.03333, 0.8667, 0.03333, 0.8667, -6.094e-09, 0.9333, -9.008e-09, 0.3333, 0.2, 0.3333, 0.3667, 0.2667, 0.3667, 0.2667, 0.2, 0.8722, 0.6, 0.8722, 0.6333, 0.8055, 0.6333, 0.8055, 0.6, 0.8715, 0.9064, 0.9378, 0.9064, 0.9378, 0.9731, 0.8715, 0.9731, 0.8722, 0.5667, 0.8722, 0.6, 0.8055, 0.6, 0.8055, 0.5667, 0.8722, 0.6333, 0.8722, 0.6667, 0.8055, 0.6667, 0.8055, 0.6333, 0.6, 0.3333, 0.5333, 0.3333, 0.5333, 0.1667, 0.6, 0.1667, 0.8722, 0.5333, 0.8722, 0.5667, 0.8055, 0.5667, 0.8055, 0.5333, 0.6535, 0.9333, 0.5868, 0.9333, 0.5868, 0.8667, 0.6535, 0.8667, 0.9333, 0.06667, 0.9333, 0.1, 0.8667, 0.1, 0.8667, 0.06667, 0.3333, -1.457e-08, 0.3333, 0.03333, 0.2667, 0.03333, 0.2667, -1.166e-08, 0.9333, 0.3333, 0.9333, 0.3667, 0.8667, 0.3667, 0.8667, 0.3333, 0.9333, 0.3, 0.9333, 0.3333, 0.8667, 0.3333, 0.8667, 0.3, 0.8667, 0.2667, 0.9333, 0.2667, 0.9333, 0.3, 0.8667, 0.3, 0.8052, 0.9064, 0.8715, 0.9064, 0.8715, 0.9731, 0.8052, 0.9731, 0.6, 0.5333, 0.5333, 0.5333, 0.5333, 0.5, 0.6, 0.5, 0.9333, 0.1333, 0.9333, 0.1667, 0.8667, 0.1667, 0.8667, 0.1333, 0.9333, 0.2, 0.9333, 0.2333, 0.8667, 0.2333, 0.8667, 0.2, 0.9333, 0.1667, 0.9333, 0.2, 0.8667, 0.2, 0.8667, 0.1667, 0.9333, 0.2333, 0.9333, 0.2667, 0.8667, 0.2667, 0.8667, 0.2333, 0.9333, 0.3667, 0.9333, 0.4, 0.8667, 0.4, 0.8667, 0.3667, 0.4535, 0.9333, 0.3868, 0.9333, 0.3868, 0.8667, 0.4535, 0.8667])
me_cube_003.update()
me_cb_collision_1 = bpy.data.meshes.new('CB_Collision_1')
me_cb_collision_1.from_pydata([(2.5, -4.0, 1.0), (2.5, -4.0, 5.0), (-2.5, -4.0, 1.0), (-2.5, -4.0, 5.0), (2.5, 4.0, 1.0), (2.5, 4.0, 5.0), (-2.5, 4.0, 1.0), (-2.5, 4.0, 5.0)], [], [(0, 1, 3, 2), (2, 3, 7, 6), (6, 7, 5, 4), (4, 5, 1, 0), (2, 6, 4, 0), (7, 3, 1, 5)])
_uv = me_cb_collision_1.uv_layers.new(name='UVMap')
_uv.uv.foreach_set('vector', [0.375, 0.0, 0.625, 0.0, 0.625, 0.25, 0.375, 0.25, 0.375, 0.25, 0.625, 0.25, 0.625, 0.5, 0.375, 0.5, 0.375, 0.5, 0.625, 0.5, 0.625, 0.75, 0.375, 0.75, 0.375, 0.75, 0.625, 0.75, 0.625, 1.0, 0.375, 1.0, 0.125, 0.5, 0.375, 0.5, 0.375, 0.75, 0.125, 0.75, 0.625, 0.5, 0.875, 0.5, 0.875, 0.75, 0.625, 0.75])
me_cb_collision_1.update()
me_cylinder = bpy.data.meshes.new('Cylinder')
me_cylinder.from_pydata([(3.353e-07, 0.4011, 0.1021), (3.353e-07, -0.4011, 0.1021), (0.1565, 0.4011, 0.08673), (0.1565, -0.4011, 0.08673), (0.307, 0.4011, 0.04108), (0.307, -0.4011, 0.04108), (0.4456, 0.4011, -0.03305), (0.4456, -0.4011, -0.03305), (0.5672, 0.4011, -0.1328), (0.5672, -0.4011, -0.1328), (0.667, 0.4011, -0.2544), (0.667, -0.4011, -0.2544), (0.7411, 0.4011, -0.393), (0.7411, -0.4011, -0.393), (0.7867, 0.4011, -0.5435), (0.7867, -0.4011, -0.5435), (0.8021, 0.4011, -0.7), (0.8021, -0.4011, -0.7), (0.7867, 0.4011, -0.8565), (0.7867, -0.4011, -0.8565), (0.7411, 0.4011, -1.007), (0.7411, -0.4011, -1.007), (0.667, 0.4011, -1.146), (0.667, -0.4011, -1.146), (0.5672, 0.4011, -1.267), (0.5672, -0.4011, -1.267), (0.4456, 0.4011, -1.367), (0.4456, -0.4011, -1.367), (0.307, 0.4011, -1.441), (0.307, -0.4011, -1.441), (0.1565, 0.4011, -1.487), (0.1565, -0.4011, -1.487), (3.353e-07, 0.4011, -1.502), (3.353e-07, -0.4011, -1.502), (-0.1565, 0.4011, -1.487), (-0.1565, -0.4011, -1.487), (-0.307, 0.4011, -1.441), (-0.307, -0.4011, -1.441), (-0.4456, 0.4011, -1.367), (-0.4456, -0.4011, -1.367), (-0.5672, 0.4011, -1.267), (-0.5672, -0.4011, -1.267), (-0.667, 0.4011, -1.146), (-0.667, -0.4011, -1.146), (-0.7411, 0.4011, -1.007), (-0.7411, -0.4011, -1.007), (-0.7867, 0.4011, -0.8565), (-0.7867, -0.4011, -0.8565), (-0.8021, 0.4011, -0.7), (-0.8021, -0.4011, -0.7), (-0.7867, 0.4011, -0.5435), (-0.7867, -0.4011, -0.5435), (-0.7411, 0.4011, -0.393), (-0.7411, -0.4011, -0.393), (-0.667, 0.4011, -0.2544), (-0.667, -0.4011, -0.2544), (-0.5672, 0.4011, -0.1328), (-0.5672, -0.4011, -0.1328), (-0.4456, 0.4011, -0.03305), (-0.4456, -0.4011, -0.03305), (-0.307, 0.4011, 0.04108), (-0.307, -0.4011, 0.04108), (-0.1565, 0.4011, 0.08673), (-0.1565, -0.4011, 0.08673)], [], [(0, 1, 3, 2), (2, 3, 5, 4), (4, 5, 7, 6), (6, 7, 9, 8), (8, 9, 11, 10), (10, 11, 13, 12), (12, 13, 15, 14), (14, 15, 17, 16), (16, 17, 19, 18), (18, 19, 21, 20), (20, 21, 23, 22), (22, 23, 25, 24), (24, 25, 27, 26), (26, 27, 29, 28), (28, 29, 31, 30), (30, 31, 33, 32), (32, 33, 35, 34), (34, 35, 37, 36), (36, 37, 39, 38), (38, 39, 41, 40), (40, 41, 43, 42), (42, 43, 45, 44), (44, 45, 47, 46), (46, 47, 49, 48), (48, 49, 51, 50), (50, 51, 53, 52), (52, 53, 55, 54), (54, 55, 57, 56), (56, 57, 59, 58), (58, 59, 61, 60), (3, 1, 63, 61, 59, 57, 55, 53, 51, 49, 47, 45, 43, 41, 39, 37, 35, 33, 31, 29, 27, 25, 23, 21, 19, 17, 15, 13, 11, 9, 7, 5), (60, 61, 63, 62), (62, 63, 1, 0), (0, 2, 4, 6, 8, 10, 12, 14, 16, 18, 20, 22, 24, 26, 28, 30, 32, 34, 36, 38, 40, 42, 44, 46, 48, 50, 52, 54, 56, 58, 60, 62)])
_uv = me_cylinder.uv_layers.new(name='UVMap')
_uv.uv.foreach_set('vector', [1.0, 0.5, 1.0, 1.0, 0.9688, 1.0, 0.9688, 0.5, 0.9688, 0.5, 0.9688, 1.0, 0.9375, 1.0, 0.9375, 0.5, 0.9375, 0.5, 0.9375, 1.0, 0.9062, 1.0, 0.9062, 0.5, 0.9062, 0.5, 0.9062, 1.0, 0.875, 1.0, 0.875, 0.5, 0.875, 0.5, 0.875, 1.0, 0.8438, 1.0, 0.8438, 0.5, 0.8438, 0.5, 0.8438, 1.0, 0.8125, 1.0, 0.8125, 0.5, 0.8125, 0.5, 0.8125, 1.0, 0.7812, 1.0, 0.7812, 0.5, 0.7812, 0.5, 0.7812, 1.0, 0.75, 1.0, 0.75, 0.5, 0.75, 0.5, 0.75, 1.0, 0.7188, 1.0, 0.7188, 0.5, 0.7188, 0.5, 0.7188, 1.0, 0.6875, 1.0, 0.6875, 0.5, 0.6875, 0.5, 0.6875, 1.0, 0.6562, 1.0, 0.6562, 0.5, 0.6562, 0.5, 0.6562, 1.0, 0.625, 1.0, 0.625, 0.5, 0.625, 0.5, 0.625, 1.0, 0.5938, 1.0, 0.5938, 0.5, 0.5938, 0.5, 0.5938, 1.0, 0.5625, 1.0, 0.5625, 0.5, 0.5625, 0.5, 0.5625, 1.0, 0.5312, 1.0, 0.5312, 0.5, 0.5312, 0.5, 0.5312, 1.0, 0.5, 1.0, 0.5, 0.5, 0.5, 0.5, 0.5, 1.0, 0.4688, 1.0, 0.4688, 0.5, 0.4688, 0.5, 0.4688, 1.0, 0.4375, 1.0, 0.4375, 0.5, 0.4375, 0.5, 0.4375, 1.0, 0.4062, 1.0, 0.4062, 0.5, 0.4062, 0.5, 0.4062, 1.0, 0.375, 1.0, 0.375, 0.5, 0.375, 0.5, 0.375, 1.0, 0.3438, 1.0, 0.3438, 0.5, 0.3438, 0.5, 0.3438, 1.0, 0.3125, 1.0, 0.3125, 0.5, 0.3125, 0.5, 0.3125, 1.0, 0.2812, 1.0, 0.2812, 0.5, 0.2812, 0.5, 0.2812, 1.0, 0.25, 1.0, 0.25, 0.5, 0.25, 0.5, 0.25, 1.0, 0.2188, 1.0, 0.2188, 0.5, 0.2188, 0.5, 0.2188, 1.0, 0.1875, 1.0, 0.1875, 0.5, 0.1875, 0.5, 0.1875, 1.0, 0.1562, 1.0, 0.1562, 0.5, 0.1562, 0.5, 0.1562, 1.0, 0.125, 1.0, 0.125, 0.5, 0.125, 0.5, 0.125, 1.0, 0.09375, 1.0, 0.09375, 0.5, 0.09375, 0.5, 0.09375, 1.0, 0.0625, 1.0, 0.0625, 0.5, 0.2968, 0.4854, 0.25, 0.49, 0.2032, 0.4854, 0.1582, 0.4717, 0.1167, 0.4496, 0.08029, 0.4197, 0.05045, 0.3833, 0.02827, 0.3418, 0.01461, 0.2968, 0.01, 0.25, 0.01461, 0.2032, 0.02827, 0.1582, 0.05045, 0.1167, 0.08029, 0.08029, 0.1167, 0.05045, 0.1582, 0.02827, 0.2032, 0.01461, 0.25, 0.01, 0.2968, 0.01461, 0.3418, 0.02827, 0.3833, 0.05045, 0.4197, 0.08029, 0.4496, 0.1167, 0.4717, 0.1582, 0.4854, 0.2032, 0.49, 0.25, 0.4854, 0.2968, 0.4717, 0.3418, 0.4496, 0.3833, 0.4197, 0.4197, 0.3833, 0.4496, 0.3418, 0.4717, 0.0625, 0.5, 0.0625, 1.0, 0.03125, 1.0, 0.03125, 0.5, 0.03125, 0.5, 0.03125, 1.0, 0.0, 1.0, 0.0, 0.5, 0.75, 0.49, 0.7968, 0.4854, 0.8418, 0.4717, 0.8833, 0.4496, 0.9197, 0.4197, 0.9496, 0.3833, 0.9717, 0.3418, 0.9854, 0.2968, 0.99, 0.25, 0.9854, 0.2032, 0.9717, 0.1582, 0.9496, 0.1167, 0.9197, 0.08029, 0.8833, 0.05045, 0.8418, 0.02827, 0.7968, 0.01461, 0.75, 0.01, 0.7032, 0.01461, 0.6582, 0.02827, 0.6167, 0.05045, 0.5803, 0.08029, 0.5504, 0.1167, 0.5283, 0.1582, 0.5146, 0.2032, 0.51, 0.25, 0.5146, 0.2968, 0.5283, 0.3418, 0.5504, 0.3833, 0.5803, 0.4197, 0.6167, 0.4496, 0.6582, 0.4717, 0.7032, 0.4854])
me_cylinder.update()
me_cylinder_001 = bpy.data.meshes.new('Cylinder.001')
me_cylinder_001.from_pydata([(-0.4011, -3.798e-08, 0.8021), (0.4011, -2.918e-09, 0.8021), (-0.4011, 0.1565, 0.7867), (0.4011, 0.1565, 0.7867), (-0.4011, 0.307, 0.7411), (0.4011, 0.307, 0.7411), (-0.4011, 0.4456, 0.667), (0.4011, 0.4456, 0.667), (-0.4011, 0.5672, 0.5672), (0.4011, 0.5672, 0.5672), (-0.4011, 0.667, 0.4456), (0.4011, 0.667, 0.4456), (-0.4011, 0.7411, 0.307), (0.4011, 0.7411, 0.307), (-0.4011, 0.7867, 0.1565), (0.4011, 0.7867, 0.1565), (-0.4011, 0.8021, 1.192e-07), (0.4011, 0.8021, 5.96e-08), (-0.4011, 0.7867, -0.1565), (0.4011, 0.7867, -0.1565), (-0.4011, 0.7411, -0.307), (0.4011, 0.7411, -0.307), (-0.4011, 0.667, -0.4456), (0.4011, 0.667, -0.4456), (-0.4011, 0.5672, -0.5672), (0.4011, 0.5672, -0.5672), (-0.4011, 0.4456, -0.667), (0.4011, 0.4456, -0.667), (-0.4011, 0.307, -0.7411), (0.4011, 0.307, -0.7411), (-0.4011, 0.1565, -0.7867), (0.4011, 0.1565, -0.7867), (-0.4011, -3.798e-08, -0.8021), (0.4011, -2.918e-09, -0.8021), (-0.4011, -0.1565, -0.7867), (0.4011, -0.1565, -0.7867), (-0.4011, -0.307, -0.7411), (0.4011, -0.307, -0.7411), (-0.4011, -0.4456, -0.667), (0.4011, -0.4456, -0.667), (-0.4011, -0.5672, -0.5672), (0.4011, -0.5672, -0.5672), (-0.4011, -0.667, -0.4456), (0.4011, -0.667, -0.4456), (-0.4011, -0.7411, -0.307), (0.4011, -0.7411, -0.307), (-0.4011, -0.7867, -0.1565), (0.4011, -0.7867, -0.1565), (-0.4011, -0.8021, 1.192e-07), (0.4011, -0.8021, 5.96e-08), (-0.4011, -0.7867, 0.1565), (0.4011, -0.7867, 0.1565), (-0.4011, -0.7411, 0.307), (0.4011, -0.7411, 0.307), (-0.4011, -0.667, 0.4456), (0.4011, -0.667, 0.4456), (-0.4011, -0.5672, 0.5672), (0.4011, -0.5672, 0.5672), (-0.4011, -0.4456, 0.667), (0.4011, -0.4456, 0.667), (-0.4011, -0.307, 0.7411), (0.4011, -0.307, 0.7411), (-0.4011, -0.1565, 0.7867), (0.4011, -0.1565, 0.7867)], [], [(0, 1, 3, 2), (2, 3, 5, 4), (4, 5, 7, 6), (6, 7, 9, 8), (8, 9, 11, 10), (10, 11, 13, 12), (12, 13, 15, 14), (14, 15, 17, 16), (16, 17, 19, 18), (18, 19, 21, 20), (20, 21, 23, 22), (22, 23, 25, 24), (24, 25, 27, 26), (26, 27, 29, 28), (28, 29, 31, 30), (30, 31, 33, 32), (32, 33, 35, 34), (34, 35, 37, 36), (36, 37, 39, 38), (38, 39, 41, 40), (40, 41, 43, 42), (42, 43, 45, 44), (44, 45, 47, 46), (46, 47, 49, 48), (48, 49, 51, 50), (50, 51, 53, 52), (52, 53, 55, 54), (54, 55, 57, 56), (56, 57, 59, 58), (58, 59, 61, 60), (3, 1, 63, 61, 59, 57, 55, 53, 51, 49, 47, 45, 43, 41, 39, 37, 35, 33, 31, 29, 27, 25, 23, 21, 19, 17, 15, 13, 11, 9, 7, 5), (60, 61, 63, 62), (62, 63, 1, 0), (0, 2, 4, 6, 8, 10, 12, 14, 16, 18, 20, 22, 24, 26, 28, 30, 32, 34, 36, 38, 40, 42, 44, 46, 48, 50, 52, 54, 56, 58, 60, 62)])
me_cylinder_001.polygons.foreach_set('use_smooth', [True] * 34)
_k = set([(0, 2), (0, 62), (1, 3), (1, 63), (2, 4), (3, 5), (4, 6), (5, 7), (6, 8), (7, 9), (8, 10), (9, 11), (10, 12), (11, 13), (12, 14), (13, 15), (14, 16), (15, 17), (16, 18), (17, 19), (18, 20), (19, 21), (20, 22), (21, 23), (22, 24), (23, 25), (24, 26), (25, 27), (26, 28), (27, 29), (28, 30), (29, 31), (30, 32), (31, 33), (32, 34), (33, 35), (34, 36), (35, 37), (36, 38), (37, 39), (38, 40), (39, 41), (40, 42), (41, 43), (42, 44), (43, 45), (44, 46), (45, 47), (46, 48), (47, 49), (48, 50), (49, 51), (50, 52), (51, 53), (52, 54), (53, 55), (54, 56), (55, 57), (56, 58), (57, 59), (58, 60), (59, 61), (60, 62), (61, 63)])
me_cylinder_001.attributes.new('sharp_edge', 'BOOLEAN', 'EDGE').data.foreach_set('value', [ (min(e.vertices), max(e.vertices)) in _k for e in me_cylinder_001.edges])
_uv = me_cylinder_001.uv_layers.new(name='UVMap')
_uv.uv.foreach_set('vector', [0.9257, 0.5694, 0.8722, 0.5694, 0.8722, 0.5591, 0.9257, 0.5591, 0.9257, 0.5591, 0.8722, 0.5591, 0.8722, 0.5495, 0.9257, 0.5495, 0.9257, 0.5495, 0.8722, 0.5495, 0.8722, 0.5407, 0.9257, 0.5407, 0.9257, 0.5407, 0.8722, 0.5407, 0.8722, 0.5333, 0.9257, 0.5333, 0.8722, 0.6913, 0.9257, 0.6913, 0.9257, 0.6987, 0.8722, 0.6987, 0.8722, 0.6987, 0.9257, 0.6987, 0.9257, 0.7074, 0.8722, 0.7074, 0.8722, 0.7074, 0.9257, 0.7074, 0.9257, 0.7171, 0.8722, 0.7171, 0.8722, 0.7171, 0.9257, 0.7171, 0.9257, 0.7274, 0.8722, 0.7274, 0.8722, 0.7274, 0.9257, 0.7274, 0.9257, 0.7378, 0.8722, 0.7378, 0.8722, 0.7378, 0.9257, 0.7378, 0.9257, 0.7481, 0.8722, 0.7481, 0.8722, 0.7481, 0.9257, 0.7481, 0.9257, 0.7578, 0.8722, 0.7578, 0.8722, 0.7578, 0.9257, 0.7578, 0.9257, 0.7665, 0.8722, 0.7665, 0.9257, 0.6913, 0.8722, 0.6913, 0.8722, 0.6839, 0.9257, 0.6839, 0.9257, 0.6839, 0.8722, 0.6839, 0.8722, 0.6751, 0.9257, 0.6751, 0.9257, 0.6751, 0.8722, 0.6751, 0.8722, 0.6655, 0.9257, 0.6655, 0.9257, 0.6655, 0.8722, 0.6655, 0.8722, 0.6552, 0.9257, 0.6552, 0.9257, 0.6552, 0.8722, 0.6552, 0.8722, 0.6447, 0.9257, 0.6447, 0.9257, 0.6447, 0.8722, 0.6447, 0.8722, 0.6344, 0.9257, 0.6344, 0.9257, 0.6344, 0.8722, 0.6344, 0.8722, 0.6247, 0.9257, 0.6247, 0.9257, 0.6247, 0.8722, 0.6247, 0.8722, 0.616, 0.9257, 0.616, 0.3868, 0.9345, 0.3333, 0.9345, 0.3333, 0.9258, 0.3868, 0.9258, 0.3868, 0.9258, 0.3333, 0.9258, 0.3333, 0.9161, 0.3868, 0.9161, 0.3868, 0.9161, 0.3333, 0.9161, 0.3333, 0.9058, 0.3868, 0.9058, 0.3868, 0.9058, 0.3333, 0.9058, 0.3333, 0.8953, 0.3868, 0.8953, 0.3868, 0.8953, 0.3333, 0.8953, 0.3333, 0.8851, 0.3868, 0.8851, 0.3868, 0.8851, 0.3333, 0.8851, 0.3333, 0.8754, 0.3868, 0.8754, 0.3868, 0.8754, 0.3333, 0.8754, 0.3333, 0.8667, 0.3868, 0.8667, 0.9257, 0.616, 0.8722, 0.616, 0.8722, 0.6086, 0.9257, 0.6086, 0.9257, 0.6086, 0.8722, 0.6086, 0.8722, 0.5999, 0.9257, 0.5999, 0.9257, 0.5999, 0.8722, 0.5999, 0.8722, 0.5902, 0.9257, 0.5902, 0.9038, 0.8, 0.914, 0.802, 0.9237, 0.8061, 0.9324, 0.8119, 0.9399, 0.8193, 0.9457, 0.828, 0.9497, 0.8377, 0.9517, 0.848, 0.9517, 0.8585, 0.9497, 0.8687, 0.9457, 0.8784, 0.9399, 0.8871, 0.9324, 0.8946, 0.9237, 0.9004, 0.914, 0.9044, 0.9038, 0.9064, 0.8933, 0.9064, 0.883, 0.9044, 0.8733, 0.9004, 0.8646, 0.8946, 0.8572, 0.8871, 0.8514, 0.8784, 0.8473, 0.8687, 0.8453, 0.8585, 0.8453, 0.848, 0.8473, 0.8377, 0.8514, 0.828, 0.8572, 0.8193, 0.8646, 0.8119, 0.8733, 0.8061, 0.883, 0.802, 0.8933, 0.8, 0.9257, 0.5902, 0.8722, 0.5902, 0.8722, 0.5799, 0.9257, 0.5799, 0.9257, 0.5799, 0.8722, 0.5799, 0.8722, 0.5694, 0.9257, 0.5694, 0.7766, 0.802, 0.7868, 0.8, 0.7973, 0.8, 0.8076, 0.802, 0.8173, 0.8061, 0.826, 0.8119, 0.8334, 0.8193, 0.8392, 0.828, 0.8433, 0.8377, 0.8453, 0.848, 0.8453, 0.8585, 0.8433, 0.8687, 0.8392, 0.8784, 0.8334, 0.8871, 0.826, 0.8946, 0.8173, 0.9004, 0.8076, 0.9044, 0.7973, 0.9064, 0.7868, 0.9064, 0.7766, 0.9044, 0.7669, 0.9004, 0.7582, 0.8946, 0.7507, 0.8871, 0.7449, 0.8784, 0.7409, 0.8687, 0.7389, 0.8585, 0.7389, 0.848, 0.7409, 0.8377, 0.7449, 0.828, 0.7507, 0.8193, 0.7582, 0.8119, 0.7669, 0.8061])
me_cylinder_001.update()

# ---- objects
ob_baseshape = bpy.data.objects.new('BaseShape', me_cube_001)
ob_baseshape_001 = bpy.data.objects.new('BaseShape.001', me_cube_002)
ob_baseshape_002 = bpy.data.objects.new('BaseShape.002', me_cube_003)
ob_cb_collision_1 = bpy.data.objects.new('CB_Collision_1', me_cb_collision_1)
ob_cylinder = bpy.data.objects.new('Cylinder', me_cylinder)
ob_cylinder_001 = bpy.data.objects.new('Cylinder.001', me_cylinder_001)

# ---- transforms, parenting, visibility, modifiers, constraints
ob_baseshape.location = (0.0, 0.0, 1.0)
ob_baseshape.scale = (4.0, 2.0, 1.0)
ob_baseshape_001.location = (0.0, 0.0, 1.0)
ob_baseshape_001.scale = (4.0, 2.0, 1.0)
ob_baseshape_002.location = (0.0, 0.0, 0.0)
_m = ob_baseshape_002.modifiers.new('EdgeSplit', 'EDGE_SPLIT')
ob_cb_collision_1.location = (0.0, 0.0, 0.0)
ob_cylinder.location = (-2.5, -2.25, 1.5)
ob_cylinder_001.location = (0.0, 0.0, 0.0)
_m = ob_cylinder_001.modifiers.new('EdgeSplit', 'EDGE_SPLIT')
_m.use_edge_angle = False

# ---- collection membership
col_collection.objects.link(ob_baseshape)
col_collection.objects.link(ob_baseshape_001)
col_collection.objects.link(ob_baseshape_002)
col_collection.objects.link(ob_cb_collision_1)
col_collection.objects.link(ob_cylinder)
col_collection.objects.link(ob_cylinder_001)

# ---- scene / render settings (as saved in the file)
scene.frame_start = 1; scene.frame_end = 250; scene.frame_set(1)
scene.render.engine = 'BLENDER_EEVEE_NEXT'
scene.cycles.sampling_pattern = 'TABULATED_SOBOL'
scene.view_settings.view_transform = 'Filmic'
bpy.context.view_layer.update()

# ---- added for rendering (the .blend has no active camera and no usable light): camera, sun
cam_auto = bpy.data.cameras.new('AutoCamera')
cam_auto.lens = 50.0
cam_auto.sensor_width = 36.0
cam_auto.clip_end = 1000.0
ob_auto_camera = bpy.data.objects.new('AutoCamera', cam_auto)
scene.collection.objects.link(ob_auto_camera)
ob_auto_camera.location = (11.764, -14.1168, 11.5101)
ob_auto_camera.rotation_euler = (1.09748, -7.21219e-08, 0.694738)
scene.camera = ob_auto_camera
light_auto_sun = bpy.data.lights.new('AutoSun', 'SUN')
light_auto_sun.energy = 3.0
light_auto_sun.angle = 0.0523599
ob_auto_sun = bpy.data.objects.new('AutoSun', light_auto_sun)
scene.collection.objects.link(ob_auto_sun)
ob_auto_sun.rotation_euler = (0.872665, 0.174533, 0.523599)
bpy.context.view_layer.update()
